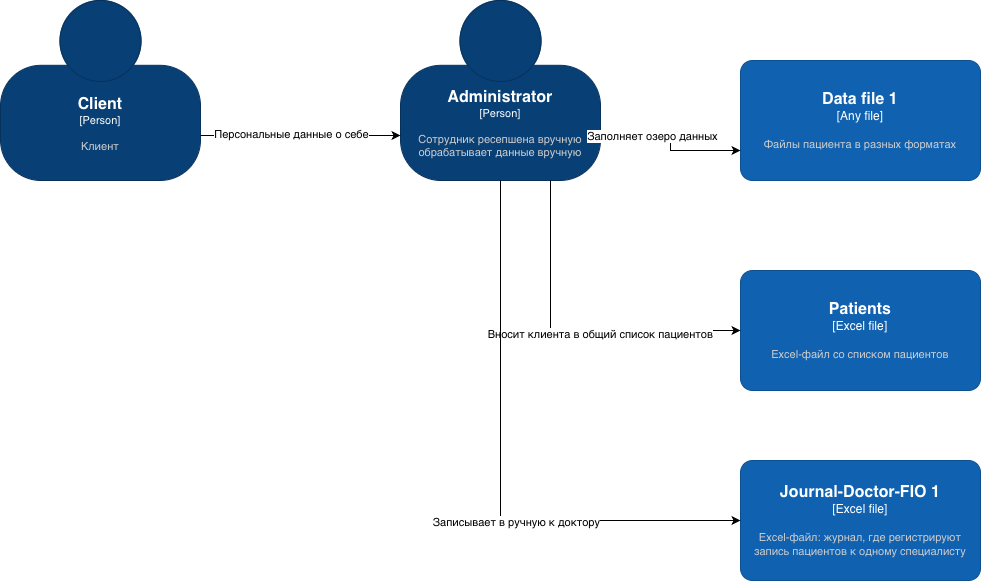

The diagram above was exported from draw.io. Its source (the exported page's mxGraphModel, read from the mxfile embedded in the PNG):
<mxGraphModel dx="946" dy="680" grid="1" gridSize="10" guides="1" tooltips="1" connect="1" arrows="1" fold="1" page="1" pageScale="1" pageWidth="827" pageHeight="1169" math="0" shadow="0">
  <root>
    <mxCell id="0" />
    <mxCell id="1" parent="0" />
    <object placeholders="1" c4Name="Administrator" c4Type="Person" c4Description="Сотрудник ресепшена вручную обрабатывает данные вручную" label="&lt;font style=&quot;font-size: 16px&quot;&gt;&lt;b&gt;%c4Name%&lt;/b&gt;&lt;/font&gt;&lt;div&gt;[%c4Type%]&lt;/div&gt;&lt;br&gt;&lt;div&gt;&lt;font style=&quot;font-size: 11px&quot;&gt;&lt;font color=&quot;#cccccc&quot;&gt;%c4Description%&lt;/font&gt;&lt;/div&gt;" id="semaPGxz9P5p5BbfZujx-1">
      <mxCell parent="1" style="html=1;fontSize=11;dashed=0;whiteSpace=wrap;fillColor=#083F75;strokeColor=#06315C;fontColor=#ffffff;shape=mxgraph.c4.person2;align=center;metaEdit=1;points=[[0.5,0,0],[1,0.5,0],[1,0.75,0],[0.75,1,0],[0.5,1,0],[0.25,1,0],[0,0.75,0],[0,0.5,0]];resizable=0;" vertex="1">
        <mxGeometry height="180" width="200" x="430" y="50" as="geometry" />
      </mxCell>
    </object>
    <object placeholders="1" c4Name="Client" c4Type="Person" c4Description="Клиент" label="&lt;font style=&quot;font-size: 16px&quot;&gt;&lt;b&gt;%c4Name%&lt;/b&gt;&lt;/font&gt;&lt;div&gt;[%c4Type%]&lt;/div&gt;&lt;br&gt;&lt;div&gt;&lt;font style=&quot;font-size: 11px&quot;&gt;&lt;font color=&quot;#cccccc&quot;&gt;%c4Description%&lt;/font&gt;&lt;/div&gt;" id="semaPGxz9P5p5BbfZujx-2">
      <mxCell parent="1" style="html=1;fontSize=11;dashed=0;whiteSpace=wrap;fillColor=#083F75;strokeColor=#06315C;fontColor=#ffffff;shape=mxgraph.c4.person2;align=center;metaEdit=1;points=[[0.5,0,0],[1,0.5,0],[1,0.75,0],[0.75,1,0],[0.5,1,0],[0.25,1,0],[0,0.75,0],[0,0.5,0]];resizable=0;" vertex="1">
        <mxGeometry height="180" width="200" x="30" y="50" as="geometry" />
      </mxCell>
    </object>
    <mxCell id="semaPGxz9P5p5BbfZujx-3" edge="1" parent="1" source="semaPGxz9P5p5BbfZujx-2" style="edgeStyle=orthogonalEdgeStyle;rounded=0;orthogonalLoop=1;jettySize=auto;html=1;exitX=1;exitY=0.75;exitDx=0;exitDy=0;exitPerimeter=0;entryX=0;entryY=0.75;entryDx=0;entryDy=0;entryPerimeter=0;" target="semaPGxz9P5p5BbfZujx-1">
      <mxGeometry relative="1" as="geometry" />
    </mxCell>
    <mxCell id="semaPGxz9P5p5BbfZujx-4" connectable="0" parent="semaPGxz9P5p5BbfZujx-3" style="edgeLabel;html=1;align=center;verticalAlign=middle;resizable=0;points=[];" value="Персональные данные о себе" vertex="1">
      <mxGeometry relative="1" x="-0.2381" y="2" as="geometry">
        <mxPoint x="14" as="offset" />
      </mxGeometry>
    </mxCell>
    <object placeholders="1" c4Name="Data file 1" c4Type="Any file" c4Description="Файлы пациента в разных форматах" label="&lt;font style=&quot;font-size: 16px&quot;&gt;&lt;b&gt;%c4Name%&lt;/b&gt;&lt;/font&gt;&lt;div&gt;[%c4Type%]&lt;/div&gt;&lt;br&gt;&lt;div&gt;&lt;font style=&quot;font-size: 11px&quot;&gt;&lt;font color=&quot;#cccccc&quot;&gt;%c4Description%&lt;/font&gt;&lt;/div&gt;" id="z4rj9Zjyv7O6lqgPOBuh-1">
      <mxCell parent="1" style="rounded=1;whiteSpace=wrap;html=1;labelBackgroundColor=none;fillColor=#1061B0;fontColor=#ffffff;align=center;arcSize=10;strokeColor=#0D5091;metaEdit=1;resizable=0;points=[[0.25,0,0],[0.5,0,0],[0.75,0,0],[1,0.25,0],[1,0.5,0],[1,0.75,0],[0.75,1,0],[0.5,1,0],[0.25,1,0],[0,0.75,0],[0,0.5,0],[0,0.25,0]];" vertex="1">
        <mxGeometry height="120" width="240" x="770" y="110" as="geometry" />
      </mxCell>
    </object>
    <mxCell id="z4rj9Zjyv7O6lqgPOBuh-2" edge="1" parent="1" source="semaPGxz9P5p5BbfZujx-1" style="edgeStyle=orthogonalEdgeStyle;rounded=0;orthogonalLoop=1;jettySize=auto;html=1;exitX=1;exitY=0.75;exitDx=0;exitDy=0;exitPerimeter=0;entryX=0;entryY=0.75;entryDx=0;entryDy=0;entryPerimeter=0;" target="z4rj9Zjyv7O6lqgPOBuh-1">
      <mxGeometry relative="1" as="geometry" />
    </mxCell>
    <mxCell id="p71HNgwtBqgsHcn0Hs4B-1" connectable="0" parent="z4rj9Zjyv7O6lqgPOBuh-2" style="edgeLabel;html=1;align=center;verticalAlign=middle;resizable=0;points=[];" value="Заполняет озеро данных" vertex="1">
      <mxGeometry relative="1" x="-0.3419" as="geometry">
        <mxPoint as="offset" />
      </mxGeometry>
    </mxCell>
    <object placeholders="1" c4Name="Patients" c4Type="Excel file" c4Description="Excel-файл со списком пациентов" label="&lt;font style=&quot;font-size: 16px&quot;&gt;&lt;b&gt;%c4Name%&lt;/b&gt;&lt;/font&gt;&lt;div&gt;[%c4Type%]&lt;/div&gt;&lt;br&gt;&lt;div&gt;&lt;font style=&quot;font-size: 11px&quot;&gt;&lt;font color=&quot;#cccccc&quot;&gt;%c4Description%&lt;/font&gt;&lt;/div&gt;" id="4Q6UOdvY61q6DDWpJAhN-1">
      <mxCell parent="1" style="rounded=1;whiteSpace=wrap;html=1;labelBackgroundColor=none;fillColor=#1061B0;fontColor=#ffffff;align=center;arcSize=10;strokeColor=#0D5091;metaEdit=1;resizable=0;points=[[0.25,0,0],[0.5,0,0],[0.75,0,0],[1,0.25,0],[1,0.5,0],[1,0.75,0],[0.75,1,0],[0.5,1,0],[0.25,1,0],[0,0.75,0],[0,0.5,0],[0,0.25,0]];" vertex="1">
        <mxGeometry height="120" width="240" x="770" y="320" as="geometry" />
      </mxCell>
    </object>
    <object placeholders="1" c4Name="Journal-Doctor-FIO 1" c4Type="Excel file" c4Description="Excel-файл: журнал, где регистрируют запись пациентов к одному специалисту" label="&lt;font style=&quot;font-size: 16px&quot;&gt;&lt;b&gt;%c4Name%&lt;/b&gt;&lt;/font&gt;&lt;div&gt;[%c4Type%]&lt;/div&gt;&lt;br&gt;&lt;div&gt;&lt;font style=&quot;font-size: 11px&quot;&gt;&lt;font color=&quot;#cccccc&quot;&gt;%c4Description%&lt;/font&gt;&lt;/div&gt;" id="8DrHz-3yu9MEdblrXfBy-1">
      <mxCell parent="1" style="rounded=1;whiteSpace=wrap;html=1;labelBackgroundColor=none;fillColor=#1061B0;fontColor=#ffffff;align=center;arcSize=10;strokeColor=#0D5091;metaEdit=1;resizable=0;points=[[0.25,0,0],[0.5,0,0],[0.75,0,0],[1,0.25,0],[1,0.5,0],[1,0.75,0],[0.75,1,0],[0.5,1,0],[0.25,1,0],[0,0.75,0],[0,0.5,0],[0,0.25,0]];" vertex="1">
        <mxGeometry height="120" width="240" x="770" y="510" as="geometry" />
      </mxCell>
    </object>
    <mxCell id="8DrHz-3yu9MEdblrXfBy-2" edge="1" parent="1" source="semaPGxz9P5p5BbfZujx-1" style="edgeStyle=orthogonalEdgeStyle;rounded=0;orthogonalLoop=1;jettySize=auto;html=1;exitX=0.75;exitY=1;exitDx=0;exitDy=0;exitPerimeter=0;entryX=0;entryY=0.5;entryDx=0;entryDy=0;entryPerimeter=0;" target="4Q6UOdvY61q6DDWpJAhN-1">
      <mxGeometry relative="1" as="geometry" />
    </mxCell>
    <mxCell id="p71HNgwtBqgsHcn0Hs4B-2" connectable="0" parent="8DrHz-3yu9MEdblrXfBy-2" style="edgeLabel;html=1;align=center;verticalAlign=middle;resizable=0;points=[];" value="Вносит клиента в общий список пациентов" vertex="1">
      <mxGeometry relative="1" x="0.1706" y="-3" as="geometry">
        <mxPoint as="offset" />
      </mxGeometry>
    </mxCell>
    <mxCell id="8DrHz-3yu9MEdblrXfBy-3" edge="1" parent="1" source="semaPGxz9P5p5BbfZujx-1" style="edgeStyle=orthogonalEdgeStyle;rounded=0;orthogonalLoop=1;jettySize=auto;html=1;exitX=0.5;exitY=1;exitDx=0;exitDy=0;exitPerimeter=0;entryX=0;entryY=0.5;entryDx=0;entryDy=0;entryPerimeter=0;" target="8DrHz-3yu9MEdblrXfBy-1">
      <mxGeometry relative="1" as="geometry" />
    </mxCell>
    <mxCell id="p71HNgwtBqgsHcn0Hs4B-3" connectable="0" parent="8DrHz-3yu9MEdblrXfBy-3" style="edgeLabel;html=1;align=center;verticalAlign=middle;resizable=0;points=[];" value="Записывает в ручную к доктору" vertex="1">
      <mxGeometry relative="1" x="0.2241" y="-1" as="geometry">
        <mxPoint as="offset" />
      </mxGeometry>
    </mxCell>
  </root>
</mxGraphModel>